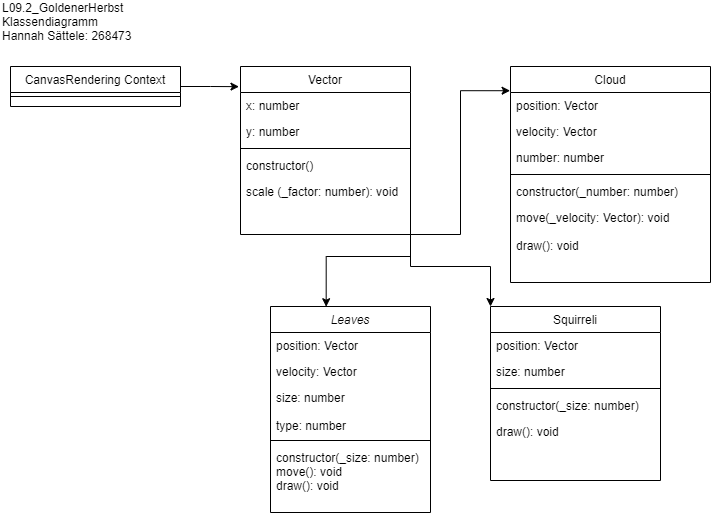

The diagram above was exported from draw.io. Its source (the exported page's mxGraphModel, read from the mxfile embedded in the PNG):
<mxGraphModel dx="1278" dy="1818" grid="1" gridSize="10" guides="1" tooltips="1" connect="1" arrows="1" fold="1" page="1" pageScale="1" pageWidth="827" pageHeight="1169" math="0" shadow="0">
  <root>
    <mxCell id="WIyWlLk6GJQsqaUBKTNV-0" />
    <mxCell id="WIyWlLk6GJQsqaUBKTNV-1" parent="WIyWlLk6GJQsqaUBKTNV-0" />
    <mxCell id="zkfFHV4jXpPFQw0GAbJ--0" value="Leaves" style="swimlane;fontStyle=2;align=center;verticalAlign=top;childLayout=stackLayout;horizontal=1;startSize=26;horizontalStack=0;resizeParent=1;resizeLast=0;collapsible=1;marginBottom=0;rounded=0;shadow=0;strokeWidth=1;" parent="WIyWlLk6GJQsqaUBKTNV-1" vertex="1">
      <mxGeometry x="300" y="190" width="160" height="206" as="geometry">
        <mxRectangle x="230" y="140" width="160" height="26" as="alternateBounds" />
      </mxGeometry>
    </mxCell>
    <mxCell id="zkfFHV4jXpPFQw0GAbJ--1" value="position: Vector" style="text;align=left;verticalAlign=top;spacingLeft=4;spacingRight=4;overflow=hidden;rotatable=0;points=[[0,0.5],[1,0.5]];portConstraint=eastwest;" parent="zkfFHV4jXpPFQw0GAbJ--0" vertex="1">
      <mxGeometry y="26" width="160" height="26" as="geometry" />
    </mxCell>
    <mxCell id="zkfFHV4jXpPFQw0GAbJ--2" value="velocity: Vector" style="text;align=left;verticalAlign=top;spacingLeft=4;spacingRight=4;overflow=hidden;rotatable=0;points=[[0,0.5],[1,0.5]];portConstraint=eastwest;rounded=0;shadow=0;html=0;" parent="zkfFHV4jXpPFQw0GAbJ--0" vertex="1">
      <mxGeometry y="52" width="160" height="26" as="geometry" />
    </mxCell>
    <mxCell id="zkfFHV4jXpPFQw0GAbJ--3" value="size: number&#10;&#10;type: number" style="text;align=left;verticalAlign=top;spacingLeft=4;spacingRight=4;overflow=hidden;rotatable=0;points=[[0,0.5],[1,0.5]];portConstraint=eastwest;rounded=0;shadow=0;html=0;" parent="zkfFHV4jXpPFQw0GAbJ--0" vertex="1">
      <mxGeometry y="78" width="160" height="52" as="geometry" />
    </mxCell>
    <mxCell id="zkfFHV4jXpPFQw0GAbJ--4" value="" style="line;html=1;strokeWidth=1;align=left;verticalAlign=middle;spacingTop=-1;spacingLeft=3;spacingRight=3;rotatable=0;labelPosition=right;points=[];portConstraint=eastwest;" parent="zkfFHV4jXpPFQw0GAbJ--0" vertex="1">
      <mxGeometry y="130" width="160" height="8" as="geometry" />
    </mxCell>
    <mxCell id="zkfFHV4jXpPFQw0GAbJ--5" value="constructor(_size: number)&#10;move(): void&#10;draw(): void" style="text;align=left;verticalAlign=top;spacingLeft=4;spacingRight=4;overflow=hidden;rotatable=0;points=[[0,0.5],[1,0.5]];portConstraint=eastwest;" parent="zkfFHV4jXpPFQw0GAbJ--0" vertex="1">
      <mxGeometry y="138" width="160" height="62" as="geometry" />
    </mxCell>
    <mxCell id="OBsPXLd-bWF7zb0yIOct-2" style="edgeStyle=orthogonalEdgeStyle;rounded=0;orthogonalLoop=1;jettySize=auto;html=1;exitX=1;exitY=1;exitDx=0;exitDy=0;entryX=0;entryY=0;entryDx=0;entryDy=0;" edge="1" parent="WIyWlLk6GJQsqaUBKTNV-1" source="zkfFHV4jXpPFQw0GAbJ--6" target="hqxTgRNoPTFWvVNZg4QP-3">
      <mxGeometry relative="1" as="geometry">
        <Array as="points">
          <mxPoint x="440" y="150" />
          <mxPoint x="520" y="150" />
        </Array>
      </mxGeometry>
    </mxCell>
    <mxCell id="OBsPXLd-bWF7zb0yIOct-3" style="edgeStyle=orthogonalEdgeStyle;rounded=0;orthogonalLoop=1;jettySize=auto;html=1;exitX=1;exitY=1;exitDx=0;exitDy=0;entryX=0.348;entryY=0.001;entryDx=0;entryDy=0;entryPerimeter=0;" edge="1" parent="WIyWlLk6GJQsqaUBKTNV-1" source="zkfFHV4jXpPFQw0GAbJ--6" target="zkfFHV4jXpPFQw0GAbJ--0">
      <mxGeometry relative="1" as="geometry">
        <Array as="points">
          <mxPoint x="440" y="140" />
          <mxPoint x="356" y="140" />
        </Array>
      </mxGeometry>
    </mxCell>
    <mxCell id="zkfFHV4jXpPFQw0GAbJ--6" value="Vector" style="swimlane;fontStyle=0;align=center;verticalAlign=top;childLayout=stackLayout;horizontal=1;startSize=26;horizontalStack=0;resizeParent=1;resizeLast=0;collapsible=1;marginBottom=0;rounded=0;shadow=0;strokeWidth=1;" parent="WIyWlLk6GJQsqaUBKTNV-1" vertex="1">
      <mxGeometry x="270" y="-50" width="170" height="168" as="geometry">
        <mxRectangle x="130" y="380" width="160" height="26" as="alternateBounds" />
      </mxGeometry>
    </mxCell>
    <mxCell id="zkfFHV4jXpPFQw0GAbJ--7" value="x: number" style="text;align=left;verticalAlign=top;spacingLeft=4;spacingRight=4;overflow=hidden;rotatable=0;points=[[0,0.5],[1,0.5]];portConstraint=eastwest;" parent="zkfFHV4jXpPFQw0GAbJ--6" vertex="1">
      <mxGeometry y="26" width="170" height="26" as="geometry" />
    </mxCell>
    <mxCell id="zkfFHV4jXpPFQw0GAbJ--8" value="y: number" style="text;align=left;verticalAlign=top;spacingLeft=4;spacingRight=4;overflow=hidden;rotatable=0;points=[[0,0.5],[1,0.5]];portConstraint=eastwest;rounded=0;shadow=0;html=0;" parent="zkfFHV4jXpPFQw0GAbJ--6" vertex="1">
      <mxGeometry y="52" width="170" height="26" as="geometry" />
    </mxCell>
    <mxCell id="zkfFHV4jXpPFQw0GAbJ--9" value="" style="line;html=1;strokeWidth=1;align=left;verticalAlign=middle;spacingTop=-1;spacingLeft=3;spacingRight=3;rotatable=0;labelPosition=right;points=[];portConstraint=eastwest;" parent="zkfFHV4jXpPFQw0GAbJ--6" vertex="1">
      <mxGeometry y="78" width="170" height="8" as="geometry" />
    </mxCell>
    <mxCell id="zkfFHV4jXpPFQw0GAbJ--11" value="constructor()" style="text;align=left;verticalAlign=top;spacingLeft=4;spacingRight=4;overflow=hidden;rotatable=0;points=[[0,0.5],[1,0.5]];portConstraint=eastwest;" parent="zkfFHV4jXpPFQw0GAbJ--6" vertex="1">
      <mxGeometry y="86" width="170" height="26" as="geometry" />
    </mxCell>
    <mxCell id="zkfFHV4jXpPFQw0GAbJ--10" value="scale (_factor: number): void&#10;&#10;adde" style="text;align=left;verticalAlign=top;spacingLeft=4;spacingRight=4;overflow=hidden;rotatable=0;points=[[0,0.5],[1,0.5]];portConstraint=eastwest;fontStyle=0" parent="zkfFHV4jXpPFQw0GAbJ--6" vertex="1">
      <mxGeometry y="112" width="170" height="26" as="geometry" />
    </mxCell>
    <mxCell id="zkfFHV4jXpPFQw0GAbJ--17" value="Cloud" style="swimlane;fontStyle=0;align=center;verticalAlign=top;childLayout=stackLayout;horizontal=1;startSize=26;horizontalStack=0;resizeParent=1;resizeLast=0;collapsible=1;marginBottom=0;rounded=0;shadow=0;strokeWidth=1;" parent="WIyWlLk6GJQsqaUBKTNV-1" vertex="1">
      <mxGeometry x="540" y="-50" width="200" height="216" as="geometry">
        <mxRectangle x="550" y="140" width="160" height="26" as="alternateBounds" />
      </mxGeometry>
    </mxCell>
    <mxCell id="zkfFHV4jXpPFQw0GAbJ--18" value="position: Vector" style="text;align=left;verticalAlign=top;spacingLeft=4;spacingRight=4;overflow=hidden;rotatable=0;points=[[0,0.5],[1,0.5]];portConstraint=eastwest;" parent="zkfFHV4jXpPFQw0GAbJ--17" vertex="1">
      <mxGeometry y="26" width="200" height="26" as="geometry" />
    </mxCell>
    <mxCell id="zkfFHV4jXpPFQw0GAbJ--19" value="velocity: Vector" style="text;align=left;verticalAlign=top;spacingLeft=4;spacingRight=4;overflow=hidden;rotatable=0;points=[[0,0.5],[1,0.5]];portConstraint=eastwest;rounded=0;shadow=0;html=0;" parent="zkfFHV4jXpPFQw0GAbJ--17" vertex="1">
      <mxGeometry y="52" width="200" height="26" as="geometry" />
    </mxCell>
    <mxCell id="zkfFHV4jXpPFQw0GAbJ--20" value="number: number" style="text;align=left;verticalAlign=top;spacingLeft=4;spacingRight=4;overflow=hidden;rotatable=0;points=[[0,0.5],[1,0.5]];portConstraint=eastwest;rounded=0;shadow=0;html=0;" parent="zkfFHV4jXpPFQw0GAbJ--17" vertex="1">
      <mxGeometry y="78" width="200" height="26" as="geometry" />
    </mxCell>
    <mxCell id="zkfFHV4jXpPFQw0GAbJ--23" value="" style="line;html=1;strokeWidth=1;align=left;verticalAlign=middle;spacingTop=-1;spacingLeft=3;spacingRight=3;rotatable=0;labelPosition=right;points=[];portConstraint=eastwest;" parent="zkfFHV4jXpPFQw0GAbJ--17" vertex="1">
      <mxGeometry y="104" width="200" height="8" as="geometry" />
    </mxCell>
    <mxCell id="zkfFHV4jXpPFQw0GAbJ--24" value="constructor(_number: number)" style="text;align=left;verticalAlign=top;spacingLeft=4;spacingRight=4;overflow=hidden;rotatable=0;points=[[0,0.5],[1,0.5]];portConstraint=eastwest;" parent="zkfFHV4jXpPFQw0GAbJ--17" vertex="1">
      <mxGeometry y="112" width="200" height="26" as="geometry" />
    </mxCell>
    <mxCell id="O1Wnxq7HZerkfZ2YvLCY-2" value="move(_velocity: Vector): void&#10;&#10;draw(): void" style="text;align=left;verticalAlign=top;spacingLeft=4;spacingRight=4;overflow=hidden;rotatable=0;points=[[0,0.5],[1,0.5]];portConstraint=eastwest;" parent="zkfFHV4jXpPFQw0GAbJ--17" vertex="1">
      <mxGeometry y="138" width="200" height="62" as="geometry" />
    </mxCell>
    <mxCell id="O1Wnxq7HZerkfZ2YvLCY-0" value="L09.2_GoldenerHerbst Klassendiagramm&lt;br&gt;Hannah Sättele: 268473" style="text;html=1;strokeColor=none;fillColor=none;align=left;verticalAlign=middle;whiteSpace=wrap;rounded=0;" parent="WIyWlLk6GJQsqaUBKTNV-1" vertex="1">
      <mxGeometry x="30" y="-110" width="170" height="30" as="geometry" />
    </mxCell>
    <mxCell id="OBsPXLd-bWF7zb0yIOct-0" style="edgeStyle=orthogonalEdgeStyle;rounded=0;orthogonalLoop=1;jettySize=auto;html=1;entryX=-0.009;entryY=0.12;entryDx=0;entryDy=0;entryPerimeter=0;" edge="1" parent="WIyWlLk6GJQsqaUBKTNV-1" source="O1Wnxq7HZerkfZ2YvLCY-8" target="zkfFHV4jXpPFQw0GAbJ--6">
      <mxGeometry relative="1" as="geometry" />
    </mxCell>
    <mxCell id="O1Wnxq7HZerkfZ2YvLCY-8" value="CanvasRendering Context" style="swimlane;fontStyle=0;align=center;verticalAlign=top;childLayout=stackLayout;horizontal=1;startSize=26;horizontalStack=0;resizeParent=1;resizeLast=0;collapsible=1;marginBottom=0;rounded=0;shadow=0;strokeWidth=1;" parent="WIyWlLk6GJQsqaUBKTNV-1" vertex="1">
      <mxGeometry x="40" y="-50" width="170" height="40" as="geometry">
        <mxRectangle x="130" y="380" width="160" height="26" as="alternateBounds" />
      </mxGeometry>
    </mxCell>
    <mxCell id="O1Wnxq7HZerkfZ2YvLCY-11" value="" style="line;html=1;strokeWidth=1;align=left;verticalAlign=middle;spacingTop=-1;spacingLeft=3;spacingRight=3;rotatable=0;labelPosition=right;points=[];portConstraint=eastwest;" parent="O1Wnxq7HZerkfZ2YvLCY-8" vertex="1">
      <mxGeometry y="26" width="170" height="8" as="geometry" />
    </mxCell>
    <mxCell id="hqxTgRNoPTFWvVNZg4QP-3" value="Squirreli" style="swimlane;fontStyle=0;align=center;verticalAlign=top;childLayout=stackLayout;horizontal=1;startSize=26;horizontalStack=0;resizeParent=1;resizeLast=0;collapsible=1;marginBottom=0;rounded=0;shadow=0;strokeWidth=1;" parent="WIyWlLk6GJQsqaUBKTNV-1" vertex="1">
      <mxGeometry x="520" y="190" width="170" height="174" as="geometry">
        <mxRectangle x="550" y="140" width="160" height="26" as="alternateBounds" />
      </mxGeometry>
    </mxCell>
    <mxCell id="hqxTgRNoPTFWvVNZg4QP-4" value="position: Vector" style="text;align=left;verticalAlign=top;spacingLeft=4;spacingRight=4;overflow=hidden;rotatable=0;points=[[0,0.5],[1,0.5]];portConstraint=eastwest;" parent="hqxTgRNoPTFWvVNZg4QP-3" vertex="1">
      <mxGeometry y="26" width="170" height="26" as="geometry" />
    </mxCell>
    <mxCell id="hqxTgRNoPTFWvVNZg4QP-6" value="size: number" style="text;align=left;verticalAlign=top;spacingLeft=4;spacingRight=4;overflow=hidden;rotatable=0;points=[[0,0.5],[1,0.5]];portConstraint=eastwest;rounded=0;shadow=0;html=0;" parent="hqxTgRNoPTFWvVNZg4QP-3" vertex="1">
      <mxGeometry y="52" width="170" height="26" as="geometry" />
    </mxCell>
    <mxCell id="hqxTgRNoPTFWvVNZg4QP-7" value="" style="line;html=1;strokeWidth=1;align=left;verticalAlign=middle;spacingTop=-1;spacingLeft=3;spacingRight=3;rotatable=0;labelPosition=right;points=[];portConstraint=eastwest;" parent="hqxTgRNoPTFWvVNZg4QP-3" vertex="1">
      <mxGeometry y="78" width="170" height="8" as="geometry" />
    </mxCell>
    <mxCell id="hqxTgRNoPTFWvVNZg4QP-8" value="constructor(_size: number)" style="text;align=left;verticalAlign=top;spacingLeft=4;spacingRight=4;overflow=hidden;rotatable=0;points=[[0,0.5],[1,0.5]];portConstraint=eastwest;" parent="hqxTgRNoPTFWvVNZg4QP-3" vertex="1">
      <mxGeometry y="86" width="170" height="26" as="geometry" />
    </mxCell>
    <mxCell id="hqxTgRNoPTFWvVNZg4QP-9" value="draw(): void" style="text;align=left;verticalAlign=top;spacingLeft=4;spacingRight=4;overflow=hidden;rotatable=0;points=[[0,0.5],[1,0.5]];portConstraint=eastwest;" parent="hqxTgRNoPTFWvVNZg4QP-3" vertex="1">
      <mxGeometry y="112" width="170" height="62" as="geometry" />
    </mxCell>
    <mxCell id="OBsPXLd-bWF7zb0yIOct-1" style="edgeStyle=orthogonalEdgeStyle;rounded=0;orthogonalLoop=1;jettySize=auto;html=1;entryX=-0.002;entryY=-0.069;entryDx=0;entryDy=0;entryPerimeter=0;exitX=1;exitY=1;exitDx=0;exitDy=0;" edge="1" parent="WIyWlLk6GJQsqaUBKTNV-1" source="zkfFHV4jXpPFQw0GAbJ--6" target="zkfFHV4jXpPFQw0GAbJ--18">
      <mxGeometry relative="1" as="geometry">
        <Array as="points">
          <mxPoint x="490" y="118" />
          <mxPoint x="490" y="-26" />
        </Array>
      </mxGeometry>
    </mxCell>
  </root>
</mxGraphModel>